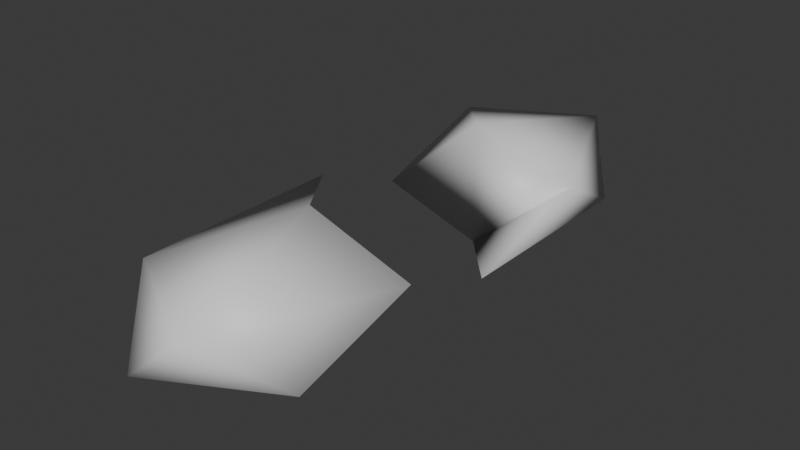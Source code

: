 # Source: BreakablePill.blend  (saved by Blender 4.0.36; exported with 4.5.12 LTS)
import bpy
from mathutils import Matrix  # noqa: F401  (used for matrix-valued properties, if any)

bpy.ops.wm.read_factory_settings(use_empty=True)
scene = bpy.context.scene
scene.name = 'Scene'

# ---- collections
col_collection = bpy.data.collections.new('Collection'); scene.collection.children.link(col_collection)

# ---- materials (node trees are filled in below, after node groups)
mat_material = bpy.data.materials.new('Material')
mat_material.alpha_threshold = 0.0
mat_material.use_transparent_shadow = False
mat_material.roughness = 0.5
mat_material.line_color = (0.0, 0.0, 0.0, 1.0)

# ---- material node trees
mat_material.use_nodes = True; mat_material.node_tree.nodes.clear()
_N = mat_material.node_tree.nodes; _L = mat_material.node_tree.links
n0 = _N.new('ShaderNodeOutputMaterial'); n0.name = 'Material Output'; n0.location = (300, 300)
n1 = _N.new('ShaderNodeBsdfPrincipled'); n1.name = 'Principled BSDF'; n1.location = (10, 300)
n1.inputs[3].default_value = 1.45
_L.new(n1.outputs[0], n0.inputs[0])
n0.is_active_output = True

# ---- world
world_world = bpy.data.worlds.new('World'); scene.world = world_world
world_world.use_nodes = True; world_world.node_tree.nodes.clear()
_N = world_world.node_tree.nodes; _L = world_world.node_tree.links
n0 = _N.new('ShaderNodeOutputWorld'); n0.name = 'World Output'; n0.location = (300, 300)
n1 = _N.new('ShaderNodeBackground'); n1.name = 'Background'; n1.location = (10, 300)
n1.inputs[0].default_value = (0.05088, 0.05088, 0.05088, 1.0)
_L.new(n1.outputs[0], n0.inputs[0])
n0.is_active_output = True
world_world.color = (0.05088, 0.05088, 0.05088)
world_world.use_sun_shadow = False
world_world.sun_shadow_jitter_overblur = 0.0

# ---- meshes
me_cube = bpy.data.meshes.new('Cube')
me_cube.from_pydata([(0.0, -1.006, -0.5317), (0.7236, -1.89, -0.2378), (-0.2764, -2.437, -0.2378), (-0.8944, -1.006, -0.2378), (0.2764, -2.437, 0.2378), (-0.7236, -1.89, 0.2378), (-0.7236, -0.1211, 0.2378), (0.8944, -1.006, 0.2378), (0.0, -1.006, 0.5317), (0.0, 0.9165, -0.5317), (0.7236, 0.03192, -0.2378), (-0.8944, 0.9165, -0.2378), (-0.2764, 2.348, -0.2378), (0.7236, 1.801, -0.2378), (-0.7236, 1.801, 0.2378), (0.2764, 2.348, 0.2378), (0.8944, 0.9165, 0.2378), (0.0, 0.9165, 0.5317)], [], [(0, 1, 2), (0, 2, 3), (2, 1, 4), (3, 2, 5), (1, 7, 4), (2, 4, 5), (3, 5, 6), (3, 6, 8, 0), (0, 8, 7, 1), (4, 7, 8), (5, 4, 8), (6, 5, 8), (17, 14, 11, 9), (9, 10, 16, 17), (10, 9, 13), (9, 11, 12), (9, 12, 13), (10, 13, 16), (12, 11, 14), (13, 12, 15), (12, 14, 15), (13, 15, 16), (15, 14, 17), (16, 15, 17)])
me_cube.polygons.foreach_set('use_smooth', [True] * 24)
_uv = me_cube.uv_layers.new(name='UVMap')
_uv.uv.foreach_set('vector', [0.8452, 0.2646, 0.788, 0.06444, 0.9947, 0.04522, 0.8452, 0.2646, 0.9947, 0.04522, 0.9947, 0.3291, 0.9947, 0.04522, 0.788, 0.06444, 0.9023, 0.005315, 0.2009, 0.1888, 0.2009, 0.3986, 0.1084, 0.2978, 0.8917, 0.5182, 0.7982, 0.6784, 0.7982, 0.3945, 0.8974, 0.8083, 0.7982, 0.8966, 0.7982, 0.689, 0.2009, 0.1888, 0.1084, 0.2978, 0.1737, 0.005315, 0.3654, 0.3408, 0.2115, 0.3839, 0.2115, 0.1908, 0.3805, 0.1984, 0.3805, 0.1984, 0.2115, 0.1908, 0.2267, 0.04841, 0.3805, 0.005315, 0.2115, 0.3945, 0.4942, 0.4208, 0.4161, 0.5637, 0.2115, 0.602, 0.2115, 0.3945, 0.4161, 0.5637, 0.4942, 0.7566, 0.2115, 0.602, 0.4161, 0.5637, 0.5601, 0.1908, 0.5601, 0.3839, 0.4063, 0.3408, 0.3912, 0.1984, 0.3912, 0.1984, 0.3912, 0.005315, 0.545, 0.04841, 0.5601, 0.1908, 0.7876, 0.3945, 0.7094, 0.5874, 0.5049, 0.5491, 0.7094, 0.5874, 0.7876, 0.7303, 0.5049, 0.7566, 0.7094, 0.5874, 0.5049, 0.7566, 0.5049, 0.5491, 0.07057, 0.3986, 0.005315, 0.1061, 0.0978, 0.215, 0.005315, 0.6931, 0.005315, 0.4092, 0.09884, 0.5694, 0.005315, 0.9113, 0.005316, 0.7037, 0.1045, 0.792, 0.685, 0.3291, 0.5708, 0.27, 0.7774, 0.2892, 0.005315, 0.1061, 0.0978, 0.005315, 0.0978, 0.215, 0.7774, 0.2892, 0.5708, 0.27, 0.6279, 0.06988, 0.7774, 0.005315, 0.7774, 0.2892, 0.6279, 0.06988])
me_cube.materials.append(mat_material)
me_cube.use_mirror_vertex_groups = False
me_cube.update()

# ---- objects
ob_cube = bpy.data.objects.new('Cube', me_cube)

# ---- transforms, parenting, visibility, modifiers, constraints
ob_cube.location = (0.0, 0.0, 0.0)
ob_cube.lock_rotations_4d = False
ob_cube.empty_display_type = 'ARROWS'
ob_cube.lineart.crease_threshold = 0.0

# ---- collection membership
col_collection.objects.link(ob_cube)

# ---- scene / render settings (as saved in the file)
scene.frame_start = 1; scene.frame_end = 250; scene.frame_set(1)
scene.render.engine = 'BLENDER_EEVEE_NEXT'
scene.cycles.sampling_pattern = 'TABULATED_SOBOL'
bpy.context.view_layer.update()

# ---- added for rendering (the .blend has no active camera and no usable light): camera, sun
cam_auto = bpy.data.cameras.new('AutoCamera')
cam_auto.lens = 50.0
cam_auto.sensor_width = 36.0
cam_auto.clip_end = 1000.0
ob_auto_camera = bpy.data.objects.new('AutoCamera', cam_auto)
scene.collection.objects.link(ob_auto_camera)
ob_auto_camera.location = (4.82772, -5.83786, 3.86218)
ob_auto_camera.rotation_euler = (1.09748, -7.21219e-08, 0.694738)
scene.camera = ob_auto_camera
light_auto_sun = bpy.data.lights.new('AutoSun', 'SUN')
light_auto_sun.energy = 3.0
light_auto_sun.angle = 0.0523599
ob_auto_sun = bpy.data.objects.new('AutoSun', light_auto_sun)
scene.collection.objects.link(ob_auto_sun)
ob_auto_sun.rotation_euler = (0.872665, 0.174533, 0.523599)
bpy.context.view_layer.update()
